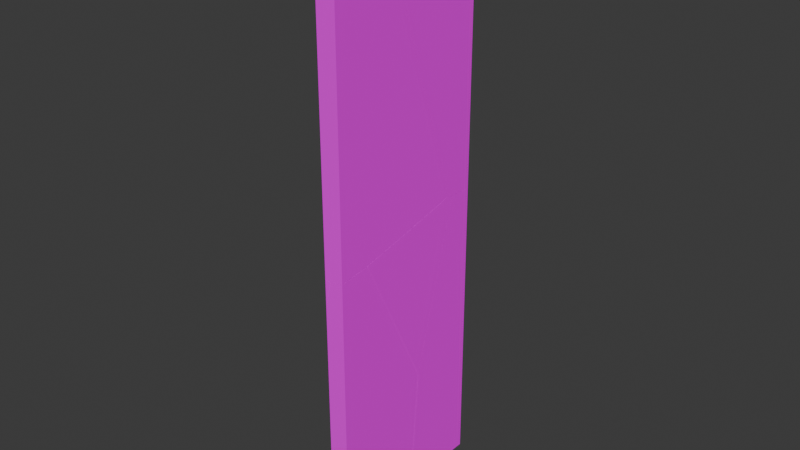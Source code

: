 # Source: glass_break.blend  (saved by Blender 4.2.66; exported with 4.5.12 LTS)
import bpy
from mathutils import Matrix  # noqa: F401  (used for matrix-valued properties, if any)

bpy.ops.wm.read_factory_settings(use_empty=True)
scene = bpy.context.scene
scene.name = 'Scene'

# ---- images (referenced by path relative to the original .blend; pixels are not part of the script)
import os
ASSET_DIR = os.environ.get("B2B_ASSET_DIR", "")  # directory of the original .blend (textures are referenced by path, not embedded)
HERE = os.path.dirname(os.path.abspath(__file__))  # packed textures are extracted next to this script under _unpacked/

def load_image(name, relpath, width, height, colorspace="sRGB"):
    """Load a texture the original file referenced (path relative to the .blend, or extracted next to this script)."""
    p = next((c for c in (os.path.join(HERE, relpath), os.path.join(ASSET_DIR, relpath)) if relpath and os.path.exists(c)), "")
    if p:
        img = bpy.data.images.load(p, check_existing=True)
        img.name = name
    else:  # same state as the original file: an image datablock whose file is absent (Cycles renders it pink)
        img = bpy.data.images.new(name, width, height)
        img.source = "FILE"
        img.filepath = "//" + (relpath or name)
    img.colorspace_settings.name = colorspace
    return img
img_glass_flo_png = load_image('glass_flo.png', 'glass_flo.png', 1024, 1024, 'sRGB')

# ---- materials (node trees are filled in below, after node groups)
mat_material = bpy.data.materials.new('Material')
mat_material.alpha_threshold = 0.0
mat_material.use_transparent_shadow = False
mat_material.roughness = 0.5
mat_material.line_color = (0.0, 0.0, 0.0, 1.0)

# ---- material node trees
mat_material.use_nodes = True; mat_material.node_tree.nodes.clear()
_N = mat_material.node_tree.nodes; _L = mat_material.node_tree.links
n0 = _N.new('ShaderNodeOutputMaterial'); n0.name = 'Material Output'; n0.location = (601, 220)
n1 = _N.new('ShaderNodeTexImage'); n1.name = 'Image Texture'; n1.location = (-253, 227)
n1.image = img_glass_flo_png
n2 = _N.new('ShaderNodeMixShader'); n2.name = 'Mix Shader'; n2.location = (387, 200)
n3 = _N.new('ShaderNodeBsdfDiffuse'); n3.name = 'Diffuse BSDF'; n3.location = (136, 334)
n4 = _N.new('ShaderNodeBsdfTransparent'); n4.name = 'Transparent BSDF'; n4.location = (117, 31)
_L.new(n2.outputs[0], n0.inputs[0])
_L.new(n1.outputs[1], n2.inputs[0])
_L.new(n1.outputs[0], n3.inputs[0])
_L.new(n3.outputs[0], n2.inputs[2])
_L.new(n4.outputs[0], n2.inputs[1])
n0.is_active_output = True

# ---- world
world_world = bpy.data.worlds.new('World'); scene.world = world_world
world_world.use_nodes = True; world_world.node_tree.nodes.clear()
_N = world_world.node_tree.nodes; _L = world_world.node_tree.links
n0 = _N.new('ShaderNodeOutputWorld'); n0.name = 'World Output'; n0.location = (300, 300)
n1 = _N.new('ShaderNodeBackground'); n1.name = 'Background'; n1.location = (10, 300)
n1.inputs[0].default_value = (0.05088, 0.05088, 0.05088, 1.0)
_L.new(n1.outputs[0], n0.inputs[0])
n0.is_active_output = True
world_world.color = (0.05088, 0.05088, 0.05088)
world_world.sun_shadow_jitter_overblur = 0.0

# ---- meshes
me_cube_cell_006 = bpy.data.meshes.new('Cube_cell.006')
me_cube_cell_006.from_pydata([(0.1, 0.4685, 1.671), (-0.1, 0.4685, 1.671), (0.1, -0.006084, -0.7094), (0.1, 0.1652, -1.226), (-0.1, 0.1913, -1.207), (-0.1, -0.661, 1.364), (-0.1, -0.742, 1.609), (0.1, -0.5583, 0.9583), (-0.1, -0.7499, 1.671), (0.1, -0.6486, 1.671), (0.1, 0.1979, -1.234), (-0.1, 0.3542, -1.248), (-0.1, 0.3594, -1.249), (0.1, 0.224, -1.241), (-0.1, 0.4685, -1.252), (0.1, 0.4685, -1.247), (0.1, -0.006084, -0.7094), (0.1, 0.1652, -1.226), (-0.1, 0.1913, -1.207), (-0.1, -0.661, 1.364), (-0.1, -0.742, 1.609), (0.1, -0.5583, 0.9583), (-0.1, -0.7499, 1.671), (0.1, -0.6486, 1.671), (0.1, 0.1979, -1.234), (-0.1, 0.3542, -1.248), (0.1, 0.224, -1.241), (-0.1, 0.3594, -1.249), (-0.1, 0.4685, -1.252), (0.1, 0.4685, -1.247)], [], [(16, 19, 18, 17), (20, 19, 16, 21), (22, 20, 21, 23), (17, 18, 25, 24), (24, 25, 27, 26), (9, 0, 1, 8), (12, 11, 4, 5, 6, 8, 1, 28), (29, 0, 9, 7, 2, 3, 10, 13), (28, 1, 0, 29), (26, 27, 14, 15)])
_k = set([(2, 3), (2, 7), (3, 10), (4, 5), (4, 11), (5, 6), (6, 8), (7, 9), (8, 9), (10, 13), (11, 12), (12, 28), (13, 29), (14, 15), (14, 27), (15, 26), (16, 17), (16, 21), (17, 24), (18, 19), (18, 25), (19, 20), (20, 22), (21, 23), (22, 23), (24, 26), (25, 27), (28, 29)])
me_cube_cell_006.attributes.new('sharp_edge', 'BOOLEAN', 'EDGE').data.foreach_set('value', [ (min(e.vertices), max(e.vertices)) in _k for e in me_cube_cell_006.edges])
_uv = me_cube_cell_006.uv_layers.new(name='UVMap')
_uv.uv.foreach_set('vector', [1.0, 0.1767, 1.0, 0.8792, 0.1655, 0.0, 0.8323, 0.0, 1.0, 0.8792, 0.8792, 0.8792, 0.1767, 0.1767, 1.0, 0.1768, 0.9459, 0.879, 0.8792, 0.8792, 0.1768, 0.1768, 0.9459, 0.175, 1.0, 0.1677, 1.0, 0.8345, 0.1666, 0.0, 0.8325, 0.0, 0.8325, 0.8325, 0.1666, 0.1666, 0.1666, 0.0, 0.8326, 0.0, 0.1508, 0.5854, 0.1508, 0.1058, 0.9235, 0.1058, 0.9235, 0.6289, 0.5056, 0.7427, 0.5057, 0.7411, 0.5095, 0.6899, 0.752, 0.422, 0.7751, 0.3966, 0.7809, 0.3941, 0.7809, 0.777, 0.5053, 0.777, 0.5387, 0.1629, 0.8742, 0.1629, 0.8742, 0.591, 0.7923, 0.5564, 0.6005, 0.3448, 0.5411, 0.2792, 0.5402, 0.2666, 0.5395, 0.2566, 0.5273, 0.09042, 0.8959, 0.09042, 0.8959, 0.8471, 0.5279, 0.8471, 0.1674, 0.0, 0.8334, 0.0, 0.9851, 0.8323, 0.3179, 0.1661])
me_cube_cell_006.materials.append(mat_material)
me_cube_cell_006.update()
me_cube_cell_007 = bpy.data.meshes.new('Cube_cell.007')
me_cube_cell_007.from_pydata([(-0.08971, 0.2896, -2.105), (0.1103, 0.3884, -1.25), (-0.08971, -0.6398, -0.152), (0.1103, -0.3073, 0.2122), (-0.08971, -0.6723, -0.08291), (-0.03373, -0.6723, 0.2168), (0.1103, -0.3399, 0.2814), (-0.08971, -0.6723, 0.2209), (-0.08971, -0.6393, 0.2283), (0.1103, -0.3072, 0.2888), (-0.08971, 1.017, 0.5167), (0.1103, 0.8813, 0.5253), (-0.08971, 0.8504, 0.5591), (0.1103, 0.8237, 0.54), (-0.08971, 0.2896, -2.105), (-0.08971, -0.6398, -0.152), (0.1103, 0.3884, -1.25), (0.1103, -0.3073, 0.2122), (-0.08971, -0.6723, -0.08291), (0.1103, -0.3399, 0.2814), (-0.03373, -0.6723, 0.2168), (-0.08971, -0.6723, 0.2209), (-0.08971, -0.6393, 0.2283), (0.1103, -0.3072, 0.2888), (-0.08971, 1.017, 0.5167), (0.1103, 0.8813, 0.5253), (-0.08971, 0.8504, 0.5591), (0.1103, 0.8237, 0.54)], [], [(26, 22, 23, 27), (15, 17, 19, 20, 18), (22, 21, 20, 19, 23), (27, 25, 10, 26), (15, 14, 16, 17), (7, 4, 5), (12, 24, 0, 2, 4, 7, 8), (3, 1, 11, 13, 9, 6), (14, 10, 25, 16)])
_k = set([(0, 2), (0, 24), (1, 3), (1, 11), (2, 4), (3, 6), (4, 5), (5, 7), (6, 9), (7, 8), (8, 12), (9, 13), (10, 14), (10, 26), (11, 13), (12, 24), (14, 15), (15, 18), (16, 17), (16, 25), (17, 19), (18, 20), (19, 23), (20, 21), (21, 22), (22, 26), (23, 27), (25, 27)])
me_cube_cell_007.attributes.new('sharp_edge', 'BOOLEAN', 'EDGE').data.foreach_set('value', [ (min(e.vertices), max(e.vertices)) in _k for e in me_cube_cell_007.edges])
_uv = me_cube_cell_007.uv_layers.new(name='UVMap')
_uv.uv.foreach_set('vector', [0.8343, 0.0, 0.8341, 0.8341, 0.168, 0.168, 0.168, 0.0, 0.8344, 0.8344, 0.1681, 0.1681, 0.2335, 0.0, 0.8999, 0.0, 0.8996, 0.6666, 0.8341, 0.0, 0.9003, 0.2362, 0.8999, 0.8999, 0.2335, 0.2335, 0.168, 0.0, 0.168, 0.168, 1.0, 0.1677, 1.0, 0.8333, 0.8343, 0.8343, 1.0, 0.8344, 0.1661, 0.0, 0.8325, 0.0, 1.0, 0.1681, 0.4715, 0.916, 0.4345, 0.916, 0.471, 0.7115, 0.5094, 0.6899, 0.5054, 0.7423, 0.2582, 0.5136, 0.4423, 0.2215, 0.4489, 0.2113, 0.4775, 0.2113, 0.4782, 0.2217, 0.5032, 0.7128, 0.3352, 0.4462, 0.5393, 0.2574, 0.5409, 0.2794, 0.5121, 0.7128, 0.5112, 0.7253, 1.0, 0.8339, 0.1667, 0.0, 0.8323, 0.0, 1.0, 0.1675])
me_cube_cell_007.materials.append(mat_material)
me_cube_cell_007.update()
me_cube_cell_001 = bpy.data.meshes.new('Cube_cell.001')
me_cube_cell_001.from_pydata([(0.1, 0.3993, -1.45), (-0.1, 0.3993, -1.45), (-0.1, -0.4758, -1.45), (-0.1, -0.4382, -1.0), (0.1, -0.3393, -0.1451), (0.1, -0.4487, -1.45), (-0.1, -0.3661, -0.7402), (0.1, 0.02403, 1.165), (0.1, 0.1552, 1.637), (-0.1, 0.2916, 1.628), (-0.1, 0.3993, 1.625), (0.1, 0.3993, 1.63), (-0.1, -0.4758, -1.45), (-0.1, -0.4382, -1.0), (0.1, -0.4487, -1.45), (0.1, -0.3393, -0.1451), (0.1, 0.02403, 1.165), (-0.1, -0.3661, -0.7402), (0.1, 0.1552, 1.637), (-0.1, 0.2916, 1.628), (-0.1, 0.3993, 1.625), (0.1, 0.3993, 1.63)], [], [(20, 19, 18, 21), (15, 16, 17, 13), (16, 18, 19, 17), (1, 12, 3, 6, 9, 10), (12, 1, 0, 14), (8, 7, 4, 14, 0, 11), (0, 1, 10, 11), (13, 2, 5, 15)])
_k = set([(2, 5), (2, 13), (3, 6), (3, 12), (4, 7), (4, 14), (5, 15), (6, 9), (7, 8), (8, 11), (9, 10), (10, 11), (12, 14), (13, 17), (15, 16), (16, 18), (17, 19), (18, 21), (19, 20), (20, 21)])
me_cube_cell_001.attributes.new('sharp_edge', 'BOOLEAN', 'EDGE').data.foreach_set('value', [ (min(e.vertices), max(e.vertices)) in _k for e in me_cube_cell_001.edges])
_uv = me_cube_cell_001.uv_layers.new(name='UVMap')
_uv.uv.foreach_set('vector', [0.9858, 0.1514, 0.834, 0.834, 0.1663, 0.1663, 0.3197, 0.152, 0.1679, 0.1679, 1.0, 0.1664, 1.0, 0.8345, 0.8348, 0.8348, 0.1664, 0.1664, 0.1663, 0.0, 0.834, 0.0, 0.8345, 0.8345, 0.2152, 0.777, 0.2152, 0.502, 0.2576, 0.5138, 0.2821, 0.5364, 0.5053, 0.7432, 0.5051, 0.777, 0.1073, 0.4719, 0.1073, 0.1014, 0.8693, 0.1014, 0.8693, 0.4604, 0.5392, 0.2565, 0.485, 0.3067, 0.3344, 0.446, 0.1844, 0.4879, 0.1844, 0.1629, 0.5385, 0.1629, 0.1392, 0.8471, 0.1392, 0.09042, 0.527, 0.09042, 0.5276, 0.8471, 0.8348, 0.0, 0.8345, 0.6605, 0.9984, 0.8318, 0.1679, 0.0])
me_cube_cell_001.materials.append(mat_material)
me_cube_cell_001.update()
me_cube_cell_002 = bpy.data.meshes.new('Cube_cell.002')
me_cube_cell_002.from_pydata([(0.0943, -0.3595, 0.1642), (0.0943, -0.3595, -0.2526), (-0.04872, -0.3595, 0.1642), (-0.1057, 0.07496, 0.1642), (-0.1057, 0.1259, 0.1447), (0.0943, -0.3024, -0.2744), (0.0943, 0.411, -0.5447), (-0.1057, 0.2276, 0.1062), (-0.1057, 0.2202, 0.1642), (0.0943, 0.3212, 0.1642), (0.0943, -0.3595, -0.2526), (-0.04872, -0.3595, 0.1642), (-0.1057, 0.07496, 0.1642), (-0.1057, 0.1259, 0.1447), (0.0943, -0.3024, -0.2744), (0.0943, 0.411, -0.5447), (-0.1057, 0.2276, 0.1062), (0.0943, 0.3212, 0.1642), (-0.1057, 0.2202, 0.1642)], [], [(11, 12, 13, 14, 10), (14, 13, 16, 15), (15, 16, 18, 17), (8, 3, 2, 0, 9), (1, 0, 2), (8, 7, 4, 3), (0, 1, 5, 6, 9)])
_k = set([(1, 2), (1, 5), (2, 3), (3, 4), (4, 7), (5, 6), (6, 9), (7, 8), (8, 9), (10, 11), (10, 14), (11, 12), (12, 13), (13, 16), (14, 15), (15, 17), (16, 18), (17, 18)])
me_cube_cell_002.attributes.new('sharp_edge', 'BOOLEAN', 'EDGE').data.foreach_set('value', [ (min(e.vertices), max(e.vertices)) in _k for e in me_cube_cell_002.edges])
_uv = me_cube_cell_002.uv_layers.new(name='UVMap')
_uv.uv.foreach_set('vector', [0.1665, 0.08436, 0.8831, 0.08446, 1.0, 0.1173, 1.0, 0.823, 0.869, 0.7862, 0.823, 0.823, 0.1173, 0.1173, 0.1172, 0.0, 0.8228, 0.0, 1.0, 0.1772, 1.0, 0.8828, 0.9372, 0.8828, 0.2319, 0.1773, 0.9235, 0.6297, 0.9235, 0.692, 0.7033, 0.8785, 0.1508, 0.8785, 0.1508, 0.5863, 0.8125, 0.1856, 0.8633, 0.1856, 0.8633, 0.7079, 0.7809, 0.3935, 0.7754, 0.3958, 0.7791, 0.3639, 0.7809, 0.3478, 0.8742, 0.8527, 0.8263, 0.8527, 0.8238, 0.8308, 0.7927, 0.5574, 0.8742, 0.5918])
me_cube_cell_002.materials.append(mat_material)
me_cube_cell_002.update()
me_cube_cell_003 = bpy.data.meshes.new('Cube_cell.003')
me_cube_cell_003.from_pydata([(-0.07916, -0.4468, 1.583), (-0.07916, -0.4468, -1.633), (-0.04582, -0.4468, -1.635), (-0.07916, 0.1629, -1.497), (0.1208, 1.048, -1.313), (-0.07916, 1.074, -1.295), (-0.02132, -0.4468, -1.637), (0.1208, -0.1168, -1.572), (0.1208, -0.4468, -1.614), (-0.07916, 0.03538, 1.561), (0.1208, 0.3249, 0.8686), (-0.07916, 0.1408, 1.521), (0.1208, -0.4468, 1.16), (-0.02463, -0.4468, 1.583), (-0.07916, -0.02475, 1.583), (0.1208, 0.3278, 0.8598), (-0.07916, 0.1554, 1.477), (-0.07916, -0.4468, -1.633), (-0.04582, -0.4468, -1.635), (-0.07916, 0.1629, -1.497), (-0.07916, 1.074, -1.295), (-0.02132, -0.4468, -1.637), (0.1208, 1.048, -1.313), (0.1208, -0.1168, -1.572), (0.1208, -0.4468, -1.614), (-0.07916, 0.03538, 1.561), (-0.07916, 0.1408, 1.521), (-0.02463, -0.4468, 1.583), (-0.07916, -0.02475, 1.583), (0.1208, -0.4468, 1.16), (0.1208, 0.3249, 0.8686), (-0.07916, 0.1554, 1.477), (0.1208, 0.3278, 0.8598)], [], [(18, 17, 19), (27, 29, 30, 26, 25, 28), (21, 23, 24), (32, 22, 5, 31), (30, 32, 31, 26), (14, 0, 13), (13, 0, 1, 2, 6, 8, 12), (20, 3, 1, 0, 14, 9, 11, 16), (15, 10, 12, 8, 7, 4), (21, 18, 19, 5, 22, 23)])
_k = set([(1, 2), (1, 3), (2, 6), (3, 20), (4, 7), (4, 15), (5, 19), (5, 31), (6, 8), (7, 8), (9, 11), (9, 14), (10, 12), (10, 15), (11, 16), (12, 13), (13, 14), (16, 20), (17, 18), (17, 19), (18, 21), (21, 24), (22, 23), (22, 32), (23, 24), (25, 26), (25, 28), (26, 31), (27, 28), (27, 29), (29, 30), (30, 32)])
me_cube_cell_003.attributes.new('sharp_edge', 'BOOLEAN', 'EDGE').data.foreach_set('value', [ (min(e.vertices), max(e.vertices)) in _k for e in me_cube_cell_003.edges])
_uv = me_cube_cell_003.uv_layers.new(name='UVMap')
_uv.uv.foreach_set('vector', [1.0, 0.968, 0.6113, 0.5795, 1.0, 0.5816, 0.917, 0.08316, 0.9169, 0.7878, 0.1767, 0.0, 0.8786, 0.0, 0.1214, 0.1214, 0.2206, 0.08369, 0.8983, 0.8983, 0.2333, 0.2333, 0.8995, 0.2339, 0.8327, 0.0, 1.0, 0.1672, 1.0, 0.833, 0.1678, 0.0, 1.0, 0.8233, 0.8327, 0.8327, 0.1678, 0.1678, 1.0, 0.1214, 0.9235, 0.6974, 0.9235, 0.8785, 0.7128, 0.8785, 0.8633, 0.7168, 0.8633, 0.916, 0.4718, 0.916, 0.4715, 0.7942, 0.4713, 0.7047, 0.474, 0.1856, 0.8118, 0.1856, 0.5095, 0.6892, 0.4904, 0.4029, 0.4777, 0.2113, 0.7809, 0.2113, 0.7809, 0.3439, 0.7788, 0.3628, 0.775, 0.396, 0.7709, 0.4005, 0.791, 0.5559, 0.792, 0.557, 0.8255, 0.8527, 0.5066, 0.8527, 0.5114, 0.7263, 0.5412, 0.28, 1.0, 0.8983, 0.968, 0.968, 0.5816, 0.5816, 0.167, 0.0, 0.8328, 0.0, 1.0, 0.2333])
me_cube_cell_003.materials.append(mat_material)
me_cube_cell_003.update()
me_cube_cell_004 = bpy.data.meshes.new('Cube_cell.004')
me_cube_cell_004.from_pydata([(0.08562, -0.4165, -1.402), (-0.1144, -0.4165, -1.402), (-0.05616, -0.4165, 1.377), (0.08562, -0.08832, 1.44), (0.08562, -0.4165, 1.399), (-0.1144, -0.4165, 1.069), (0.08562, -0.05485, 1.37), (-0.1144, 0.5435, -0.9516), (0.08562, 0.6423, -0.09723), (0.08562, 0.5338, -1.402), (-0.1144, 0.5059, -1.402), (-0.05616, -0.4165, 1.377), (0.08562, -0.4165, 1.399), (0.08562, -0.08832, 1.44), (-0.1144, -0.4165, 1.069), (0.08562, -0.05485, 1.37), (-0.1144, 0.5435, -0.9516), (0.08562, 0.6423, -0.09723), (0.08562, 0.5338, -1.402), (-0.1144, 0.5059, -1.402)], [], [(11, 12, 13), (19, 16, 17, 18), (15, 17, 16, 14, 11, 13), (5, 1, 0, 4, 2), (1, 5, 7, 10), (0, 1, 10, 9), (3, 4, 0, 9, 8, 6)])
_k = set([(2, 4), (2, 5), (3, 4), (3, 6), (5, 7), (6, 8), (7, 10), (8, 9), (9, 10), (11, 12), (11, 14), (12, 13), (13, 15), (14, 16), (15, 17), (16, 19), (17, 18), (18, 19)])
me_cube_cell_004.attributes.new('sharp_edge', 'BOOLEAN', 'EDGE').data.foreach_set('value', [ (min(e.vertices), max(e.vertices)) in _k for e in me_cube_cell_004.edges])
_uv = me_cube_cell_004.uv_layers.new(name='UVMap')
_uv.uv.foreach_set('vector', [1.0, 0.8978, 0.3355, 0.2342, 1.0, 0.2332, 0.3408, 0.1661, 1.0, 0.1676, 1.0, 0.8339, 0.1683, 0.001553, 1.0, 0.8343, 0.1661, 0.0, 0.8324, 0.0, 0.899, 0.2316, 0.8978, 0.8978, 0.2332, 0.2332, 0.4336, 0.916, 0.1328, 0.916, 0.1328, 0.1856, 0.4738, 0.1856, 0.4711, 0.7034, 0.2152, 0.2113, 0.4481, 0.2113, 0.2576, 0.513, 0.2152, 0.5012, 0.8693, 0.8634, 0.1073, 0.8634, 0.1073, 0.4729, 0.8693, 0.4612, 0.5112, 0.7269, 0.5064, 0.8527, 0.1844, 0.8527, 0.1844, 0.4886, 0.3344, 0.447, 0.5031, 0.7141])
me_cube_cell_004.materials.append(mat_material)
me_cube_cell_004.update()

# ---- objects
ob_cube_cell = bpy.data.objects.new('Cube_cell', me_cube_cell_006)
ob_cube_cell_001 = bpy.data.objects.new('Cube_cell.001', me_cube_cell_007)
ob_cube_cell_002 = bpy.data.objects.new('Cube_cell.002', me_cube_cell_001)
ob_cube_cell_003 = bpy.data.objects.new('Cube_cell.003', me_cube_cell_002)
ob_cube_cell_004 = bpy.data.objects.new('Cube_cell.004', me_cube_cell_003)
ob_cube_cell_005 = bpy.data.objects.new('Cube_cell.005', me_cube_cell_004)

# ---- transforms, parenting, visibility, modifiers, constraints
ob_cube_cell.location = (-2.98e-08, 0.4315, 1.329)
ob_cube_cell_001.location = (-0.01029, -0.2277, -0.4388)
ob_cube_cell_002.location = (0.0, 0.5007, -1.55)
ob_cube_cell_003.location = (0.005698, -0.5405, 2.836)
ob_cube_cell_004.location = (-0.02084, -0.4532, 1.417)
ob_cube_cell_005.location = (0.01438, -0.4835, -1.598)

# ---- collection membership
scene.collection.objects.link(ob_cube_cell)
scene.collection.objects.link(ob_cube_cell_001)
scene.collection.objects.link(ob_cube_cell_002)
scene.collection.objects.link(ob_cube_cell_003)
scene.collection.objects.link(ob_cube_cell_004)
scene.collection.objects.link(ob_cube_cell_005)

# ---- scene / render settings (as saved in the file)
scene.frame_start = 1; scene.frame_end = 250; scene.frame_set(0)
scene.render.engine = 'CYCLES'
bpy.context.view_layer.update()

# ---- added for rendering (the .blend has no active camera and no usable light): camera, sun
cam_auto = bpy.data.cameras.new('AutoCamera')
cam_auto.lens = 50.0
cam_auto.sensor_width = 36.0
cam_auto.clip_end = 1000.0
ob_auto_camera = bpy.data.objects.new('AutoCamera', cam_auto)
scene.collection.objects.link(ob_auto_camera)
ob_auto_camera.location = (5.79873, -6.95848, 4.63898)
ob_auto_camera.rotation_euler = (1.09748, -7.21219e-08, 0.694738)
scene.camera = ob_auto_camera
light_auto_sun = bpy.data.lights.new('AutoSun', 'SUN')
light_auto_sun.energy = 3.0
light_auto_sun.angle = 0.0523599
ob_auto_sun = bpy.data.objects.new('AutoSun', light_auto_sun)
scene.collection.objects.link(ob_auto_sun)
ob_auto_sun.rotation_euler = (0.872665, 0.174533, 0.523599)
bpy.context.view_layer.update()
